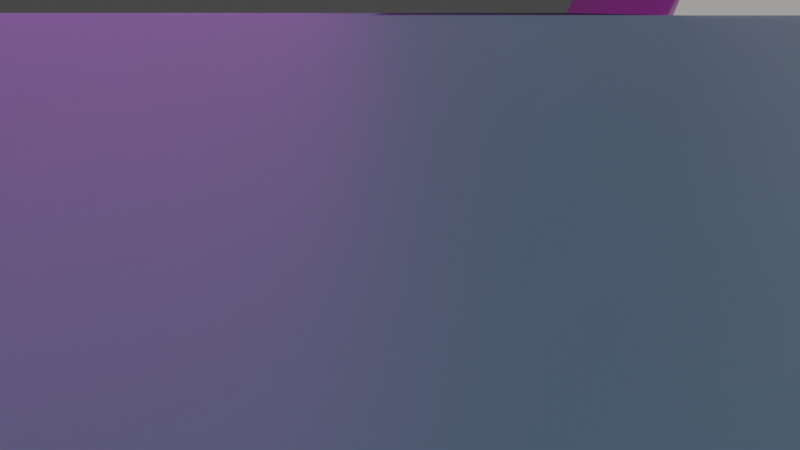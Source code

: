 # Source: BLD1.blend  (saved by Blender 2.80.75; exported with 4.5.12 LTS)
import bpy
from mathutils import Matrix  # noqa: F401  (used for matrix-valued properties, if any)

bpy.ops.wm.read_factory_settings(use_empty=True)
scene = bpy.context.scene
scene.name = 'Scene'

# ---- collections
col_scene = bpy.data.collections.new('Scene'); scene.collection.children.link(col_scene)

# ---- images (referenced by path relative to the original .blend; pixels are not part of the script)
import os
ASSET_DIR = os.environ.get("B2B_ASSET_DIR", "")  # directory of the original .blend (textures are referenced by path, not embedded)
HERE = os.path.dirname(os.path.abspath(__file__))  # packed textures are extracted next to this script under _unpacked/

def load_image(name, relpath, width, height, colorspace="sRGB"):
    """Load a texture the original file referenced (path relative to the .blend, or extracted next to this script)."""
    p = next((c for c in (os.path.join(HERE, relpath), os.path.join(ASSET_DIR, relpath)) if relpath and os.path.exists(c)), "")
    if p:
        img = bpy.data.images.load(p, check_existing=True)
        img.name = name
    else:  # same state as the original file: an image datablock whose file is absent (Cycles renders it pink)
        img = bpy.data.images.new(name, width, height)
        img.source = "FILE"
        img.filepath = "//" + (relpath or name)
    img.colorspace_settings.name = colorspace
    return img
img_chris_foss__atlantis_jpg = load_image('chris_foss__atlantis.jpg', 'chris_foss__atlantis.jpg', 1024, 1024, 'sRGB')

# ---- materials (node trees are filled in below, after node groups)
mat_ground = bpy.data.materials.new('Ground')
mat_ground.use_transparent_shadow = False
mat_ground.diffuse_color = (0.2428, 0.7325, 0.8, 1.0)
mat_material = bpy.data.materials.new('Material')
mat_material.use_transparent_shadow = False
mat_base = bpy.data.materials.new('Base')
mat_base.use_transparent_shadow = False
mat_red = bpy.data.materials.new('Red')
mat_red.use_transparent_shadow = False
mat_brown = bpy.data.materials.new('Brown')
mat_brown.use_transparent_shadow = False

# ---- material node trees
mat_ground.use_nodes = True; mat_ground.node_tree.nodes.clear()
_N = mat_ground.node_tree.nodes; _L = mat_ground.node_tree.links
n0 = _N.new('ShaderNodeOutputMaterial'); n0.name = 'Material Output'; n0.location = (300, 300)
n1 = _N.new('ShaderNodeBsdfPrincipled'); n1.name = 'Principled BSDF'; n1.location = (10, 300)
n1.distribution = 'GGX'
n1.subsurface_method = 'BURLEY'
n1.inputs[0].default_value = (0.05951, 0.1301, 0.1413, 1.0)
n1.inputs[3].default_value = 1.45
n1.inputs[27].default_value = (0.0, 0.0, 0.0, 1.0)
n1.inputs[28].default_value = 1.0
_L.new(n1.outputs[0], n0.inputs[0])
n0.is_active_output = True
mat_material.use_nodes = True; mat_material.node_tree.nodes.clear()
_N = mat_material.node_tree.nodes; _L = mat_material.node_tree.links
n0 = _N.new('ShaderNodeOutputMaterial'); n0.name = 'Material Output'; n0.location = (300, 300)
n1 = _N.new('ShaderNodeBsdfPrincipled'); n1.name = 'Principled BSDF'; n1.location = (10, 300)
n1.distribution = 'GGX'
n1.subsurface_method = 'BURLEY'
n1.inputs[3].default_value = 1.45
n1.inputs[27].default_value = (0.0, 0.0, 0.0, 1.0)
n1.inputs[28].default_value = 1.0
n2 = _N.new('ShaderNodeTexImage'); n2.name = 'Image Texture'; n2.location = (-419, 184)
n2.image = img_chris_foss__atlantis_jpg
_L.new(n1.outputs[0], n0.inputs[0])
_L.new(n2.outputs[0], n1.inputs[0])
n0.is_active_output = True
mat_base.use_nodes = True; mat_base.node_tree.nodes.clear()
_N = mat_base.node_tree.nodes; _L = mat_base.node_tree.links
n0 = _N.new('ShaderNodeOutputMaterial'); n0.name = 'Material Output'; n0.location = (300, 300)
n1 = _N.new('ShaderNodeBsdfPrincipled'); n1.name = 'Principled BSDF'; n1.location = (10, 300)
n1.distribution = 'GGX'
n1.subsurface_method = 'BURLEY'
n1.inputs[0].default_value = (0.4564, 0.4233, 0.3515, 1.0)
n1.inputs[3].default_value = 1.45
n1.inputs[27].default_value = (0.0, 0.0, 0.0, 1.0)
n1.inputs[28].default_value = 1.0
_L.new(n1.outputs[0], n0.inputs[0])
n0.is_active_output = True
mat_red.use_nodes = True; mat_red.node_tree.nodes.clear()
_N = mat_red.node_tree.nodes; _L = mat_red.node_tree.links
n0 = _N.new('ShaderNodeOutputMaterial'); n0.name = 'Material Output'; n0.location = (300, 300)
n1 = _N.new('ShaderNodeBsdfPrincipled'); n1.name = 'Principled BSDF'; n1.location = (10, 300)
n1.distribution = 'GGX'
n1.subsurface_method = 'BURLEY'
n1.inputs[0].default_value = (0.4233, 0.1095, 0.1095, 1.0)
n1.inputs[3].default_value = 1.45
n1.inputs[27].default_value = (0.0, 0.0, 0.0, 1.0)
n1.inputs[28].default_value = 1.0
_L.new(n1.outputs[0], n0.inputs[0])
n0.is_active_output = True
mat_brown.use_nodes = True; mat_brown.node_tree.nodes.clear()
_N = mat_brown.node_tree.nodes; _L = mat_brown.node_tree.links
n0 = _N.new('ShaderNodeOutputMaterial'); n0.name = 'Material Output'; n0.location = (300, 300)
n1 = _N.new('ShaderNodeBsdfPrincipled'); n1.name = 'Principled BSDF'; n1.location = (10, 300)
n1.distribution = 'GGX'
n1.subsurface_method = 'BURLEY'
n1.inputs[0].default_value = (0.3005, 0.2232, 0.1221, 1.0)
n1.inputs[3].default_value = 1.45
n1.inputs[27].default_value = (0.0, 0.0, 0.0, 1.0)
n1.inputs[28].default_value = 1.0
_L.new(n1.outputs[0], n0.inputs[0])
n0.is_active_output = True

# ---- world
world_world = bpy.data.worlds.new('World'); scene.world = world_world
world_world.use_nodes = True; world_world.node_tree.nodes.clear()
_N = world_world.node_tree.nodes; _L = world_world.node_tree.links
n0 = _N.new('ShaderNodeOutputWorld'); n0.name = 'World Output'; n0.location = (300, 300)
n1 = _N.new('ShaderNodeBackground'); n1.name = 'Background'; n1.location = (10, 300)
n1.inputs[0].default_value = (0.05088, 0.05088, 0.05088, 1.0)
_L.new(n1.outputs[0], n0.inputs[0])
n0.is_active_output = True
world_world.color = (0.05088, 0.05088, 0.05088)
world_world.use_sun_shadow = False
world_world.sun_shadow_jitter_overblur = 0.0

# ---- cameras
cam_camera = bpy.data.cameras.new('Camera')
cam_camera.clip_end = 1e+04
cam_camera.display_size = 20.0

# ---- lights
light_point = bpy.data.lights.new('Point', 'SUN')
light_point.color = (0.8761, 0.9062, 1.0)
light_point.transmission_factor = 0.0
light_point.energy = 2.0
light_point.shadow_soft_size = 1e+05
light_point_001 = bpy.data.lights.new('Point.001', 'SUN')
light_point_001.color = (0.8322, 0.8347, 1.0)
light_point_001.transmission_factor = 0.0
light_point_001.energy = 2.0
light_point_001.shadow_soft_size = 10.0

# ---- meshes
me_plane = bpy.data.meshes.new('Plane')
me_plane.from_pydata([(-1.0, -1.0, 0.0), (1.0, -1.0, 0.0), (-1.0, 1.0, 0.0), (1.0, 1.0, 0.0)], [], [(0, 1, 3, 2)])
me_plane.polygons.foreach_set('material_index', [1])
_uv = me_plane.uv_layers.new(name='UVMap')
_uv.uv.foreach_set('vector', [0.9999, 0.9999, 0.0001001, 0.9999, 9.998e-05, 0.0001001, 0.9999, 9.998e-05])
me_plane.materials.append(mat_ground)
me_plane.materials.append(mat_material)
me_plane.use_remesh_preserve_volume = False
me_plane.use_remesh_preserve_attributes = False
me_plane.use_mirror_vertex_groups = False
me_plane.update()
me_cube_001 = bpy.data.meshes.new('Cube.001')
me_cube_001.from_pydata([(-5663.0, 1342.0, 2e+04), (-5663.0, -1342.0, 2e+04), (-5663.0, -1342.0, 0.0), (-5663.0, 1342.0, 0.0), (4173.0, -3260.0, 0.0), (1490.0, -4918.0, 0.0), (1490.0, -4918.0, 2e+04), (4173.0, -3260.0, 2e+04), (1490.0, 4918.0, 0.0), (4173.0, 3260.0, 0.0), (4173.0, 3260.0, 2e+04), (1490.0, 4918.0, 2e+04)], [], [(2, 3, 8, 9, 4, 5), (3, 0, 11, 8), (9, 10, 7, 4), (5, 6, 1, 2), (10, 9, 8, 11), (6, 5, 4, 7), (2, 1, 0, 3), (10, 11, 0, 1, 6, 7)])
_uv = me_cube_001.uv_layers.new(name='UVMap')
_uv.uv.foreach_set('vector', [0.2019, 0.6052, 0.1786, 0.5982, 0.3214, 0.5268, 0.3156, 0.5599, 0.3156, 0.6901, 0.3214, 0.7232, 0.4317, 0.5478, 0.625, 0.3036, 0.5683, 0.4811, 0.375, 0.5268, 0.4301, 0.5599, 0.625, 0.5599, 0.5699, 0.6901, 0.375, 0.6901, 0.4433, 0.7348, 0.5835, 0.7385, 0.6497, 0.7332, 0.375, 0.6518, 0.625, 0.5599, 0.4301, 0.5599, 0.375, 0.5268, 0.5683, 0.4811, 0.5835, 0.7385, 0.4433, 0.7348, 0.375, 0.6901, 0.5699, 0.6901, 0.375, 0.6518, 0.6497, 0.7332, 0.75, 0.75, 0.375, 0.625, 0.6547, 0.5896, 0.6518, 0.5536, 0.7232, 0.6964, 0.7232, 0.75, 0.6518, 0.75, 0.6547, 0.7198])
me_cube_001.use_remesh_preserve_volume = False
me_cube_001.use_remesh_preserve_attributes = False
me_cube_001.use_mirror_vertex_groups = False
me_cube_001.update()
me_cube = bpy.data.meshes.new('Cube')
me_cube.from_pydata([(-3438.0, -500.0, 0.0), (-2938.0, -0.0003665, 1000.0), (-3438.0, 5500.0, 0.0), (-2938.0, 5000.0, 1000.0), (-0.0001073, 5500.0, 0.0), (-0.0001888, 5000.0, 1000.0), (-8.146e-05, -500.0, 0.0), (0.0, 0.0, 1000.0), (-2938.0, 5000.0, 1000.0), (-2438.0, 500.0, 1000.0), (-2437.0, 4500.0, 1000.0), (-2938.0, 5000.0, 1000.0), (-0.0001888, 5000.0, 1000.0), (-0.0002702, 4500.0, 1000.0), (8.146e-05, 500.0, 1000.0), (-2438.0, 500.0, 1500.0), (-2437.0, 4500.0, 1500.0), (-0.0002702, 4500.0, 1500.0), (8.146e-05, 500.0, 1500.0), (-1937.0, 4000.0, 1500.0), (-0.0003517, 4000.0, 1500.0), (-1938.0, 1000.0, 1500.0), (0.0001629, 1000.0, 1500.0), (-1938.0, 4000.0, 9000.0), (-0.0005958, 4000.0, 9000.0), (-1938.0, 1000.0, 9000.0), (-8.122e-05, 1000.0, 9000.0), (-812.5, 2000.0, 1.75e+04), (-812.5, 3000.0, 1.75e+04), (-0.0007587, 3000.0, 1.75e+04), (-0.0003256, -500.0, 9000.0), (8.17e-05, 2000.0, 1.75e+04), (-0.0003514, 5500.0, 9000.0), (-3312.0, 5500.0, 9000.0), (-3313.0, -500.0, 9000.0), (-1937.0, 4000.0, 5250.0), (-1938.0, 1000.0, 5250.0), (4.085e-05, 1000.0, 5250.0), (-0.0004737, 4000.0, 5250.0), (-1938.0, 1000.0, 7125.0), (-2.018e-05, 1000.0, 7125.0), (-1937.0, 4000.0, 7125.0), (-0.0005348, 4000.0, 7125.0), (-1937.0, 4000.0, 3375.0), (-0.0004127, 4000.0, 3375.0), (-1938.0, 1000.0, 3375.0), (0.0001019, 1000.0, 3375.0), (-1938.0, 1000.0, 3797.0), (8.815e-05, 1000.0, 3797.0), (-1937.0, 4000.0, 3797.0), (-0.0004264, 4000.0, 3797.0), (-1937.0, 4000.0, 5719.0), (-0.000489, 4000.0, 5719.0), (-1938.0, 1000.0, 5719.0), (2.557e-05, 1000.0, 5719.0), (-1938.0, 1000.0, 7566.0), (-3.455e-05, 1000.0, 7566.0), (-1937.0, 4000.0, 7566.0), (-0.0005491, 4000.0, 7566.0), (-3272.0, -334.4, 331.3), (-3272.0, 5334.0, 331.3), (-5.447e-05, -334.4, 331.3), (-0.0001343, 5334.0, 331.3), (-3299.0, 5362.0, 276.8), (-5.891e-05, -361.6, 276.8), (-0.0001298, 5362.0, 276.8), (-3299.0, -361.6, 276.8), (-3026.0, -88.06, 823.9), (-3026.0, 5088.0, 823.9), (-1.435e-05, -88.06, 823.9), (-0.0001744, 5088.0, 823.9), (-3103.0, 5166.0, 668.7), (-2.698e-05, -165.6, 668.7), (-0.0001618, 5166.0, 668.7), (-3103.0, -165.6, 668.7)], [], [(67, 1, 3, 68), (70, 68, 3, 5), (64, 66, 0, 6), (3, 1, 8), (8, 1, 9, 10), (5, 3, 11, 12), (12, 11, 10, 13), (1, 7, 14, 9), (9, 14, 18, 15), (13, 10, 16, 17), (10, 9, 15, 16), (17, 16, 19, 20), (15, 18, 22, 21), (15, 21, 19, 16), (57, 55, 25, 23), (55, 56, 26, 25), (58, 57, 23, 24), (34, 30, 31, 27), (34, 33, 32, 24, 23, 25, 26, 30), (32, 33, 28, 29), (33, 34, 27, 28), (50, 49, 35, 38), (47, 48, 37, 36), (49, 47, 36, 35), (52, 51, 41, 42), (53, 54, 40, 39), (51, 53, 39, 41), (19, 21, 45, 43), (21, 22, 46, 45), (20, 19, 43, 44), (43, 45, 47, 49), (45, 46, 48, 47), (44, 43, 49, 50), (35, 36, 53, 51), (36, 37, 54, 53), (38, 35, 51, 52), (42, 41, 57, 58), (39, 40, 56, 55), (41, 39, 55, 57), (72, 74, 59, 61), (65, 63, 60, 62), (66, 59, 60, 63), (0, 66, 63, 2), (4, 2, 63, 65), (61, 59, 66, 64), (7, 1, 67, 69), (73, 71, 68, 70), (74, 67, 68, 71), (59, 74, 71, 60), (62, 60, 71, 73), (69, 67, 74, 72)])
me_cube.polygons.foreach_set('material_index', [0, 0, 0, 0, 2, 0, 2, 2, 0, 0, 0, 2, 2, 2, 0, 0, 0, 0, 0, 0, 0, 0, 0, 0, 0, 0, 0, 0, 0, 0, 1, 1, 1, 1, 1, 1, 1, 1, 1, 0, 1, 1, 0, 0, 1, 0, 1, 1, 0, 0, 1])
_uv = me_cube.uv_layers.new(name='UVMap')
_uv.uv.foreach_set('vector', [0.5708, -0.001135, 0.625, 0.0, 0.625, 0.25, 0.5811, 0.2499, 0.04684, 0.08902, 0.533, 0.2927, 0.625, 0.25, 0.0, 0.0, 0.2093, 0.5041, 0.4059, -0.007353, 0.375, 0.0, 0.25, 0.75, 0.625, 0.25, 0.625, 0.0, 0.625, 0.25, 0.625, 0.25, 0.625, 0.0, 0.625, 0.0, 0.625, 0.25, 0.0, 0.0, 0.625, 0.25, 0.625, 0.25, 0.0, 0.0, 0.0, 0.0, 0.625, 0.25, 0.625, 0.25, 0.0, 0.0, 0.625, 0.0, 0.0, 0.0, 0.0, 0.0, 0.625, 0.0, 0.625, 0.0, 0.0, 0.0, 0.0, 0.0, 0.625, 0.0, 0.0, 0.0, 0.625, 0.25, 0.625, 0.25, 0.0, 0.0, 0.625, 0.25, 0.625, 0.0, 0.625, 0.0, 0.625, 0.25, 0.0, 0.0, 0.625, 0.25, 0.625, 0.25, 0.0, 0.0, 0.625, 0.0, 0.0, 0.0, 0.0, 0.0, 0.625, 0.0, 0.625, 0.0, 0.625, 0.0, 0.625, 0.25, 0.625, 0.25, 0.625, 0.25, 0.625, -1.863e-09, 0.625, 0.0, 0.625, 0.25, 0.625, -1.863e-09, 0.0, 0.0, 0.0, 0.0, 0.625, 0.0, 0.0, 0.0, 0.625, 0.25, 0.625, 0.25, 0.0, 0.0, 0.625, 0.0, 0.0, 0.0, 0.0, 0.0, 0.625, 0.0, 0.625, 0.0, 0.625, 0.25, 0.0, 0.0, 0.0, 0.0, 0.625, 0.25, 0.625, 0.0, 0.0, 0.0, 0.0, 0.0, 0.0, 0.0, 0.625, 0.25, 0.625, 0.25, 0.0, 0.0, 0.625, 0.25, 0.625, 0.0, 0.625, 0.0, 0.625, 0.25, 0.0, 0.0, 0.625, 0.25, 0.625, 0.25, 0.0, 0.0, 0.625, -1.863e-09, 0.0, 0.0, 0.0, 0.0, 0.625, 0.0, 0.625, 0.25, 0.625, -1.863e-09, 0.625, 0.0, 0.625, 0.25, 0.0, 0.0, 0.625, 0.25, 0.625, 0.25, 0.0, 0.0, 0.625, -4.657e-09, 0.0, 0.0, 0.0, 0.0, 0.625, 0.0, 0.625, 0.25, 0.625, -4.657e-09, 0.625, 0.0, 0.625, 0.25, 0.625, 0.25, 0.625, 0.0, 0.625, 0.0, 0.625, 0.25, 0.625, 0.0, 0.0, 0.0, 0.0, 0.0, 0.625, 0.0, 0.0, 0.0, 0.625, 0.25, 0.625, 0.25, 0.0, 0.0, 0.625, 0.25, 0.625, 0.0, 0.625, -1.863e-09, 0.625, 0.25, 0.625, 0.0, 0.0, 0.0, 0.0, 0.0, 0.625, -1.863e-09, 0.0, 0.0, 0.625, 0.25, 0.625, 0.25, 0.0, 0.0, 0.625, 0.25, 0.625, 0.0, 0.625, -4.657e-09, 0.625, 0.25, 0.625, 0.0, 0.0, 0.0, 0.0, 0.0, 0.625, -4.657e-09, 0.0, 0.0, 0.625, 0.25, 0.625, 0.25, 0.0, 0.0, 0.0, 0.0, 0.625, 0.25, 0.625, 0.25, 0.0, 0.0, 0.625, 0.0, 0.0, 0.0, 0.0, 0.0, 0.625, -1.863e-09, 0.625, 0.25, 0.625, 0.0, 0.625, -1.863e-09, 0.625, 0.25, 0.09975, 0.2255, 0.5231, -0.002135, 0.4324, -0.005077, 0.202, 0.4547, 0.165, 0.3562, 0.2713, 0.4335, 0.2969, 0.4193, 0.152, 0.3292, 0.4059, -0.007353, 0.4324, -0.005077, 0.4783, 0.2501, 0.4692, 0.2501, 0.375, 0.0, 0.4059, -0.007353, 0.4692, 0.2501, 0.375, 0.25, 0.25, 0.5, 0.125, 0.5, 0.2713, 0.4335, 0.165, 0.3562, 0.202, 0.4547, 0.4324, -0.005077, 0.4059, -0.007353, 0.2093, 0.5041, 0.0, 0.0, 0.625, 0.0, 0.5708, -0.001135, 0.05303, 0.1199, 0.08422, 0.1661, 0.4574, 0.3321, 0.533, 0.2927, 0.04684, 0.08902, 0.5231, -0.002135, 0.5708, -0.001135, 0.5811, 0.2499, 0.5423, 0.2499, 0.4324, -0.005077, 0.5231, -0.002135, 0.5423, 0.2499, 0.4783, 0.2501, 0.152, 0.3292, 0.2969, 0.4193, 0.4574, 0.3321, 0.08422, 0.1661, 0.05303, 0.1199, 0.5708, -0.001135, 0.5231, -0.002135, 0.09975, 0.2255])
me_cube.materials.append(mat_base)
me_cube.materials.append(mat_red)
me_cube.materials.append(mat_brown)
me_cube.use_remesh_preserve_volume = False
me_cube.use_remesh_preserve_attributes = False
me_cube.use_mirror_vertex_groups = False
me_cube.update()
me_plane_001 = bpy.data.meshes.new('Plane.001')
me_plane_001.from_pydata([(-225.1, -225.1, 0.0), (225.1, -225.1, 0.0), (-225.1, 225.1, 0.0), (225.1, 225.1, 0.0)], [], [(0, 1, 3, 2)])
_uv = me_plane_001.uv_layers.new(name='UVMap')
_uv.uv.foreach_set('vector', [0.0, 0.0, 1.0, 0.0, 1.0, 1.0, 0.0, 1.0])
me_plane_001.materials.append(mat_ground)
me_plane_001.use_remesh_preserve_volume = False
me_plane_001.use_remesh_preserve_attributes = False
me_plane_001.use_mirror_vertex_groups = False
me_plane_001.update()

# ---- objects
ob_image = bpy.data.objects.new('Image', me_plane)
ob_hexmagno = bpy.data.objects.new('HexMagno', me_cube_001)
ob_bld01 = bpy.data.objects.new('BLD01', me_cube)
ob_point = bpy.data.objects.new('Point', light_point)
ob_point_001 = bpy.data.objects.new('Point.001', light_point_001)
ob_camera = bpy.data.objects.new('Camera', cam_camera)
ob_ground = bpy.data.objects.new('Ground', me_plane_001)

# ---- transforms, parenting, visibility, modifiers, constraints
ob_image.location = (-1e+04, 9500.0, 9000.0)
ob_image.rotation_euler = (-1.571, 0.0, -2.88)
ob_image.scale = (1e+04, 1e+04, 1.0)
ob_image.lineart.crease_threshold = 0.0
ob_hexmagno.location = (3.708e+04, 2317.0, 0.0)
ob_hexmagno.lineart.crease_threshold = 0.0
ob_bld01.location = (7000.0, 9500.0, -0.0002441)
ob_bld01.rotation_euler = (0.0, -0.0, 1.571)
ob_bld01.lineart.crease_threshold = 0.0
_m = ob_bld01.modifiers.new('Mirror', 'MIRROR')
ob_point.location = (5.2e+04, -2.25e+04, 4.7e+04)
ob_point.rotation_euler = (1.535, -0.3916, -5.822)
ob_point.scale = (1000.0, 1000.0, 1000.0)
ob_point.lineart.crease_threshold = 0.0
ob_point_001.location = (38.44, 5.323, 83.54)
ob_point_001.rotation_euler = (0.0, 0.182, 0.0)
ob_point_001.lineart.crease_threshold = 0.0
ob_camera.location = (0.0, -150.4, 32.45)
ob_camera.rotation_euler = (1.379, -0.0, 0.0)
ob_camera.lineart.crease_threshold = 0.0
ob_ground.location = (0.0, 0.0, 0.0)
ob_ground.scale = (500.0, 500.0, 1.0)
ob_ground.lineart.crease_threshold = 0.0

# ---- collection membership
scene.collection.objects.link(ob_image)
scene.collection.objects.link(ob_hexmagno)
scene.collection.objects.link(ob_bld01)
col_scene.objects.link(ob_point)
col_scene.objects.link(ob_point_001)
col_scene.objects.link(ob_camera)
col_scene.objects.link(ob_ground)

# ---- scene / render settings (as saved in the file)
scene.camera = ob_camera
scene.frame_start = 1; scene.frame_end = 250; scene.frame_set(0)
scene.render.engine = 'BLENDER_EEVEE_NEXT'
scene.cycles.use_denoising = False
scene.cycles.samples = 128
scene.cycles.sampling_pattern = 'TABULATED_SOBOL'
scene.cycles.use_adaptive_sampling = False
scene.cycles.use_light_tree = False
scene.view_settings.view_transform = 'Filmic'
bpy.context.view_layer.update()
